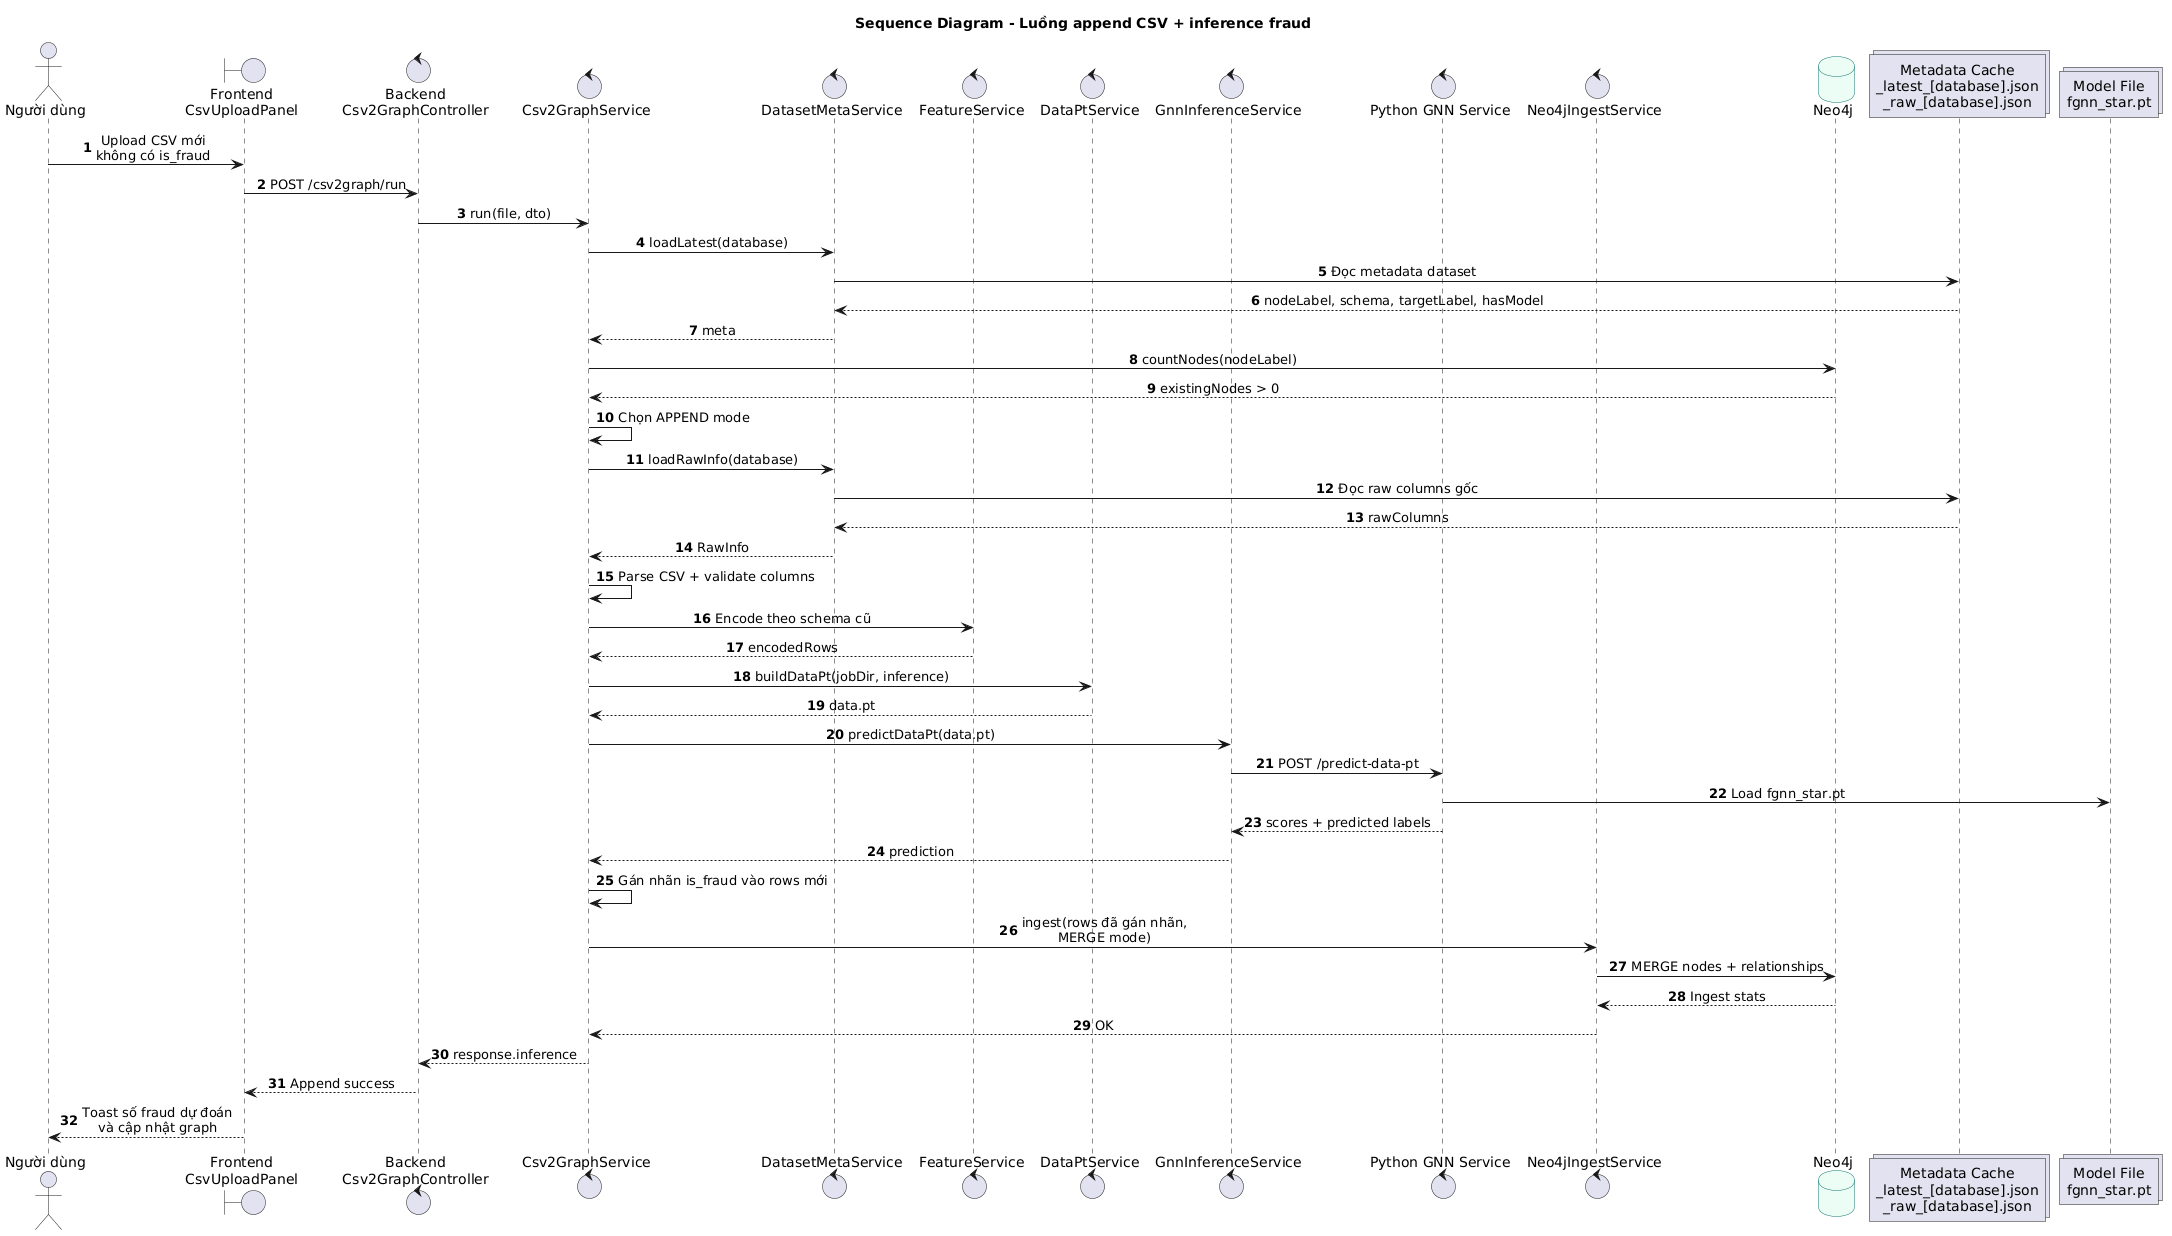

The diagram above was rendered by PlantUML. Its source (embedded in the PNG):
@startuml
title Sequence Diagram - Luồng append CSV + inference fraud

autonumber
skinparam backgroundColor #FFFFFF
skinparam shadowing false
skinparam sequenceMessageAlign center
skinparam defaultFontName Arial
skinparam ParticipantBorderColor #334155
skinparam ParticipantBackgroundColor #F8FAFC
skinparam DatabaseBorderColor #0F766E
skinparam DatabaseBackgroundColor #ECFDF5

actor "Người dùng" as User
boundary "Frontend\nCsvUploadPanel" as FE
control "Backend\nCsv2GraphController" as Controller
control "Csv2GraphService" as Csv2Graph
control "DatasetMetaService" as MetaService
control "FeatureService" as Feature
control "DataPtService" as DataPt
control "GnnInferenceService" as GnnInference
control "Python GNN Service" as GnnService
control "Neo4jIngestService" as Ingest
database "Neo4j" as Neo4j
collections "Metadata Cache\n_latest_[database].json\n_raw_[database].json" as Meta
collections "Model File\nfgnn_star.pt" as Model

User -> FE: Upload CSV mới\nkhông có is_fraud
FE -> Controller: POST /csv2graph/run
Controller -> Csv2Graph: run(file, dto)
Csv2Graph -> MetaService: loadLatest(database)
MetaService -> Meta: Đọc metadata dataset
Meta --> MetaService: nodeLabel, schema, targetLabel, hasModel
MetaService --> Csv2Graph: meta

Csv2Graph -> Neo4j: countNodes(nodeLabel)
Neo4j --> Csv2Graph: existingNodes > 0
Csv2Graph -> Csv2Graph: Chọn APPEND mode
Csv2Graph -> MetaService: loadRawInfo(database)
MetaService -> Meta: Đọc raw columns gốc
Meta --> MetaService: rawColumns
MetaService --> Csv2Graph: RawInfo

Csv2Graph -> Csv2Graph: Parse CSV + validate columns
Csv2Graph -> Feature: Encode theo schema cũ
Feature --> Csv2Graph: encodedRows
Csv2Graph -> DataPt: buildDataPt(jobDir, inference)
DataPt --> Csv2Graph: data.pt

Csv2Graph -> GnnInference: predictDataPt(data.pt)
GnnInference -> GnnService: POST /predict-data-pt
GnnService -> Model: Load fgnn_star.pt
GnnService --> GnnInference: scores + predicted labels
GnnInference --> Csv2Graph: prediction

Csv2Graph -> Csv2Graph: Gán nhãn is_fraud vào rows mới
Csv2Graph -> Ingest: ingest(rows đã gán nhãn,\nMERGE mode)
Ingest -> Neo4j: MERGE nodes + relationships
Neo4j --> Ingest: Ingest stats
Ingest --> Csv2Graph: OK

Csv2Graph --> Controller: response.inference
Controller --> FE: Append success
FE --> User: Toast số fraud dự đoán\nvà cập nhật graph
@enduml